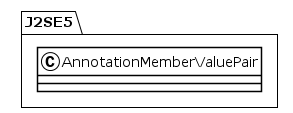

The diagram above was rendered by PlantUML. Its source (embedded in the PNG):
@startuml
!theme plain
package J2SE5 {
class AnnotationMemberValuePair {
}
}
@enduml